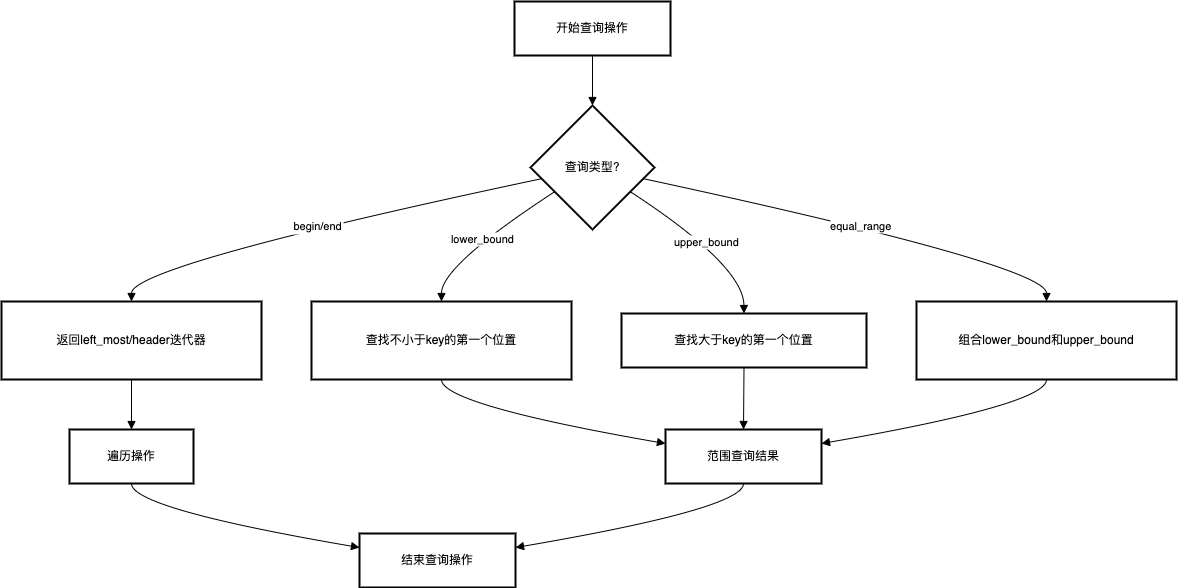

The diagram above was exported from draw.io. Its source (the exported page's mxGraphModel, read from the mxfile embedded in the PNG):
<mxGraphModel dx="2703" dy="1674" grid="1" gridSize="10" guides="1" tooltips="1" connect="1" arrows="1" fold="1" page="1" pageScale="1" pageWidth="827" pageHeight="1169" math="0" shadow="0">
  <root>
    <mxCell id="0" />
    <mxCell id="1" parent="0" />
    <mxCell id="orSn82zoypptq_LXvKSR-1338" value="开始查询操作" style="whiteSpace=wrap;strokeWidth=2;" vertex="1" parent="1">
      <mxGeometry x="533" y="20" width="156" height="54" as="geometry" />
    </mxCell>
    <mxCell id="orSn82zoypptq_LXvKSR-1339" value="查询类型?" style="rhombus;strokeWidth=2;whiteSpace=wrap;" vertex="1" parent="1">
      <mxGeometry x="549" y="124" width="124" height="124" as="geometry" />
    </mxCell>
    <mxCell id="orSn82zoypptq_LXvKSR-1340" value="返回left_most/header迭代器" style="whiteSpace=wrap;strokeWidth=2;" vertex="1" parent="1">
      <mxGeometry x="20" y="320" width="260" height="78" as="geometry" />
    </mxCell>
    <mxCell id="orSn82zoypptq_LXvKSR-1341" value="查找不小于key的第一个位置" style="whiteSpace=wrap;strokeWidth=2;" vertex="1" parent="1">
      <mxGeometry x="330" y="320" width="260" height="78" as="geometry" />
    </mxCell>
    <mxCell id="orSn82zoypptq_LXvKSR-1342" value="查找大于key的第一个位置" style="whiteSpace=wrap;strokeWidth=2;" vertex="1" parent="1">
      <mxGeometry x="640" y="332" width="245" height="54" as="geometry" />
    </mxCell>
    <mxCell id="orSn82zoypptq_LXvKSR-1343" value="组合lower_bound和upper_bound" style="whiteSpace=wrap;strokeWidth=2;" vertex="1" parent="1">
      <mxGeometry x="935" y="320" width="260" height="78" as="geometry" />
    </mxCell>
    <mxCell id="orSn82zoypptq_LXvKSR-1344" value="遍历操作" style="whiteSpace=wrap;strokeWidth=2;" vertex="1" parent="1">
      <mxGeometry x="88" y="448" width="124" height="54" as="geometry" />
    </mxCell>
    <mxCell id="orSn82zoypptq_LXvKSR-1345" value="范围查询结果" style="whiteSpace=wrap;strokeWidth=2;" vertex="1" parent="1">
      <mxGeometry x="684" y="448" width="156" height="54" as="geometry" />
    </mxCell>
    <mxCell id="orSn82zoypptq_LXvKSR-1346" value="结束查询操作" style="whiteSpace=wrap;strokeWidth=2;" vertex="1" parent="1">
      <mxGeometry x="378" y="552" width="156" height="54" as="geometry" />
    </mxCell>
    <mxCell id="orSn82zoypptq_LXvKSR-1347" value="" style="curved=1;startArrow=none;endArrow=block;exitX=0.5;exitY=1;entryX=0.5;entryY=0;rounded=0;" edge="1" parent="1" source="orSn82zoypptq_LXvKSR-1338" target="orSn82zoypptq_LXvKSR-1339">
      <mxGeometry relative="1" as="geometry">
        <Array as="points" />
      </mxGeometry>
    </mxCell>
    <mxCell id="orSn82zoypptq_LXvKSR-1348" value="begin/end" style="curved=1;startArrow=none;endArrow=block;exitX=0;exitY=0.61;entryX=0.5;entryY=0;rounded=0;" edge="1" parent="1" source="orSn82zoypptq_LXvKSR-1339" target="orSn82zoypptq_LXvKSR-1340">
      <mxGeometry relative="1" as="geometry">
        <Array as="points">
          <mxPoint x="150" y="284" />
        </Array>
      </mxGeometry>
    </mxCell>
    <mxCell id="orSn82zoypptq_LXvKSR-1349" value="lower_bound" style="curved=1;startArrow=none;endArrow=block;exitX=0;exitY=0.82;entryX=0.5;entryY=0;rounded=0;" edge="1" parent="1" source="orSn82zoypptq_LXvKSR-1339" target="orSn82zoypptq_LXvKSR-1341">
      <mxGeometry relative="1" as="geometry">
        <Array as="points">
          <mxPoint x="460" y="284" />
        </Array>
      </mxGeometry>
    </mxCell>
    <mxCell id="orSn82zoypptq_LXvKSR-1350" value="upper_bound" style="curved=1;startArrow=none;endArrow=block;exitX=1;exitY=0.82;entryX=0.5;entryY=0.01;rounded=0;" edge="1" parent="1" source="orSn82zoypptq_LXvKSR-1339" target="orSn82zoypptq_LXvKSR-1342">
      <mxGeometry relative="1" as="geometry">
        <Array as="points">
          <mxPoint x="762" y="284" />
        </Array>
      </mxGeometry>
    </mxCell>
    <mxCell id="orSn82zoypptq_LXvKSR-1351" value="equal_range" style="curved=1;startArrow=none;endArrow=block;exitX=1;exitY=0.61;entryX=0.5;entryY=0;rounded=0;" edge="1" parent="1" source="orSn82zoypptq_LXvKSR-1339" target="orSn82zoypptq_LXvKSR-1343">
      <mxGeometry relative="1" as="geometry">
        <Array as="points">
          <mxPoint x="1065" y="284" />
        </Array>
      </mxGeometry>
    </mxCell>
    <mxCell id="orSn82zoypptq_LXvKSR-1352" value="" style="curved=1;startArrow=none;endArrow=block;exitX=0.5;exitY=1;entryX=0.5;entryY=0.01;rounded=0;" edge="1" parent="1" source="orSn82zoypptq_LXvKSR-1340" target="orSn82zoypptq_LXvKSR-1344">
      <mxGeometry relative="1" as="geometry">
        <Array as="points" />
      </mxGeometry>
    </mxCell>
    <mxCell id="orSn82zoypptq_LXvKSR-1353" value="" style="curved=1;startArrow=none;endArrow=block;exitX=0.5;exitY=1;entryX=0;entryY=0.26;rounded=0;" edge="1" parent="1" source="orSn82zoypptq_LXvKSR-1341" target="orSn82zoypptq_LXvKSR-1345">
      <mxGeometry relative="1" as="geometry">
        <Array as="points">
          <mxPoint x="460" y="423" />
        </Array>
      </mxGeometry>
    </mxCell>
    <mxCell id="orSn82zoypptq_LXvKSR-1354" value="" style="curved=1;startArrow=none;endArrow=block;exitX=0.5;exitY=1.01;entryX=0.5;entryY=0.01;rounded=0;" edge="1" parent="1" source="orSn82zoypptq_LXvKSR-1342" target="orSn82zoypptq_LXvKSR-1345">
      <mxGeometry relative="1" as="geometry">
        <Array as="points" />
      </mxGeometry>
    </mxCell>
    <mxCell id="orSn82zoypptq_LXvKSR-1355" value="" style="curved=1;startArrow=none;endArrow=block;exitX=0.5;exitY=1;entryX=1;entryY=0.26;rounded=0;" edge="1" parent="1" source="orSn82zoypptq_LXvKSR-1343" target="orSn82zoypptq_LXvKSR-1345">
      <mxGeometry relative="1" as="geometry">
        <Array as="points">
          <mxPoint x="1065" y="423" />
        </Array>
      </mxGeometry>
    </mxCell>
    <mxCell id="orSn82zoypptq_LXvKSR-1356" value="" style="curved=1;startArrow=none;endArrow=block;exitX=0.5;exitY=1.01;entryX=0;entryY=0.26;rounded=0;" edge="1" parent="1" source="orSn82zoypptq_LXvKSR-1344" target="orSn82zoypptq_LXvKSR-1346">
      <mxGeometry relative="1" as="geometry">
        <Array as="points">
          <mxPoint x="150" y="527" />
        </Array>
      </mxGeometry>
    </mxCell>
    <mxCell id="orSn82zoypptq_LXvKSR-1357" value="" style="curved=1;startArrow=none;endArrow=block;exitX=0.5;exitY=1.01;entryX=1;entryY=0.26;rounded=0;" edge="1" parent="1" source="orSn82zoypptq_LXvKSR-1345" target="orSn82zoypptq_LXvKSR-1346">
      <mxGeometry relative="1" as="geometry">
        <Array as="points">
          <mxPoint x="762" y="527" />
        </Array>
      </mxGeometry>
    </mxCell>
  </root>
</mxGraphModel>